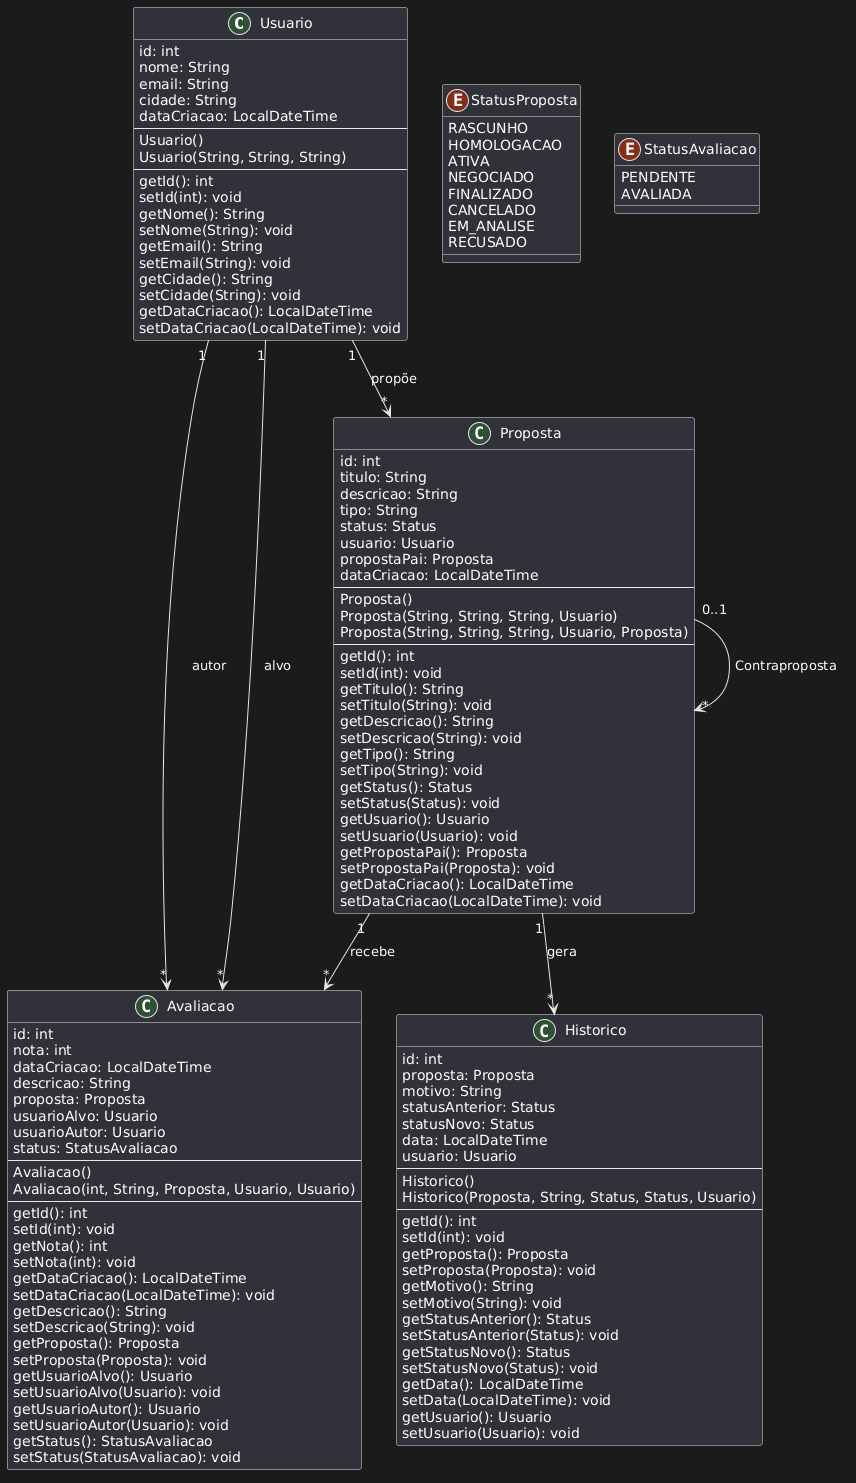

The diagram above was rendered by PlantUML. Its source (embedded in the PNG):
@startuml
class Usuario {
	id: int
	nome: String
	email: String
	cidade: String
	dataCriacao: LocalDateTime
	--
	Usuario()
	Usuario(String, String, String)
	--
	getId(): int
	setId(int): void
	getNome(): String
	setNome(String): void
	getEmail(): String
	setEmail(String): void
	getCidade(): String
	setCidade(String): void
	getDataCriacao(): LocalDateTime
	setDataCriacao(LocalDateTime): void
}

class Avaliacao {
	id: int
	nota: int
	dataCriacao: LocalDateTime
	descricao: String
	proposta: Proposta
	usuarioAlvo: Usuario
	usuarioAutor: Usuario
	status: StatusAvaliacao
	--
	Avaliacao()
	Avaliacao(int, String, Proposta, Usuario, Usuario)
	--
	getId(): int
	setId(int): void
	getNota(): int
	setNota(int): void
	getDataCriacao(): LocalDateTime
	setDataCriacao(LocalDateTime): void
	getDescricao(): String
	setDescricao(String): void
	getProposta(): Proposta
	setProposta(Proposta): void
	getUsuarioAlvo(): Usuario
	setUsuarioAlvo(Usuario): void
	getUsuarioAutor(): Usuario
	setUsuarioAutor(Usuario): void
	getStatus(): StatusAvaliacao
	setStatus(StatusAvaliacao): void
}

class Proposta {
	id: int
	titulo: String
	descricao: String
	tipo: String
	status: Status
	usuario: Usuario
	propostaPai: Proposta
	dataCriacao: LocalDateTime
	--
	Proposta()
	Proposta(String, String, String, Usuario)
	Proposta(String, String, String, Usuario, Proposta)
	--
	getId(): int
	setId(int): void
	getTitulo(): String
	setTitulo(String): void
	getDescricao(): String
	setDescricao(String): void
	getTipo(): String
	setTipo(String): void
	getStatus(): Status
	setStatus(Status): void
	getUsuario(): Usuario
	setUsuario(Usuario): void
	getPropostaPai(): Proposta
	setPropostaPai(Proposta): void
	getDataCriacao(): LocalDateTime
	setDataCriacao(LocalDateTime): void
}

class Historico {
	id: int
	proposta: Proposta
	motivo: String
	statusAnterior: Status
	statusNovo: Status
	data: LocalDateTime
	usuario: Usuario
	--
	Historico()
	Historico(Proposta, String, Status, Status, Usuario)
	--
	getId(): int
	setId(int): void
	getProposta(): Proposta
	setProposta(Proposta): void
	getMotivo(): String
	setMotivo(String): void
	getStatusAnterior(): Status
	setStatusAnterior(Status): void
	getStatusNovo(): Status
	setStatusNovo(Status): void
	getData(): LocalDateTime
	setData(LocalDateTime): void
	getUsuario(): Usuario
	setUsuario(Usuario): void
}

enum StatusProposta {
	RASCUNHO
	HOMOLOGACAO
	ATIVA
	NEGOCIADO
	FINALIZADO
	CANCELADO
	EM_ANALISE
	RECUSADO
}

enum StatusAvaliacao {
	PENDENTE
	AVALIADA
}

' Relacionamentos
Usuario "1" --> "*" Proposta : propõe
Usuario "1" --> "*" Avaliacao : autor
Usuario "1" --> "*" Avaliacao : alvo
Proposta "0..1" --> "*" Proposta : Contraproposta
Proposta "1" --> "*" Historico : gera
Proposta "1" --> "*" Avaliacao : recebe
@enduml